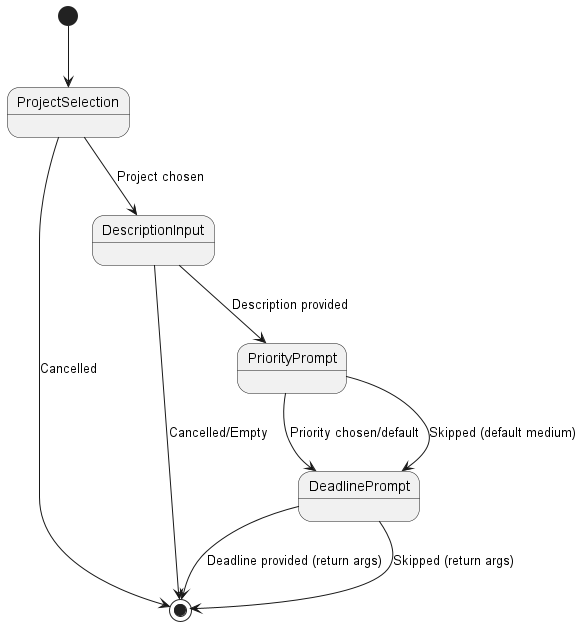

The diagram above was rendered by PlantUML. Its source (embedded in the PNG):
@startuml Add Command State Diagram

[*] --> ProjectSelection
ProjectSelection --> [*] : Cancelled
ProjectSelection --> DescriptionInput : Project chosen

DescriptionInput --> [*] : Cancelled/Empty
DescriptionInput --> PriorityPrompt : Description provided

PriorityPrompt --> DeadlinePrompt : Priority chosen/default
PriorityPrompt --> DeadlinePrompt : Skipped (default medium)

DeadlinePrompt --> [*] : Deadline provided (return args)
DeadlinePrompt --> [*] : Skipped (return args)
@enduml